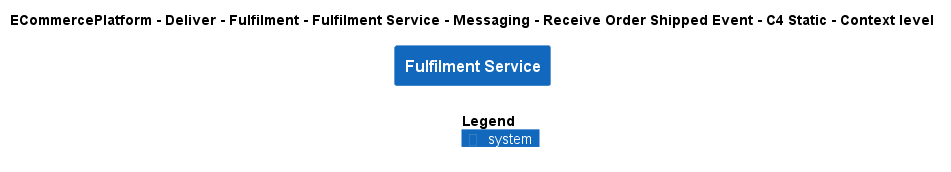

The diagram above was rendered by PlantUML. Its source (embedded in the PNG):
@startuml
!include ..\..\..\..\..\..\..\..\..\.c4s\C4_Context.puml

AddElementTag("c4interflow:lifecycle:new", $bgColor=green, $fontColor=#ffffff, $borderColor=green, $shadowing="False")
AddElementTag("c4interflow:lifecycle:changed", $bgColor=orange, $fontColor=#ffffff, $borderColor=orange, $shadowing="False")
AddElementTag("c4interflow:lifecycle:removed", $bgColor=red, $fontColor=#ffffff, $borderColor=red, $shadowing="False")

AddRelTag("c4interflow:lifecycle:new", $textColor=green, $lineColor=green)
AddRelTag("c4interflow:lifecycle:changed", $textColor=orange, $lineColor=orange)
AddRelTag("c4interflow:lifecycle:removed", $textColor=red, $lineColor=red)

SHOW_PERSON_PORTRAIT()
LAYOUT_TOP_DOWN()

skinparam linetype polyline

title ECommercePlatform - Deliver - Fulfilment - Fulfilment Service - Messaging - Receive Order Shipped Event - C4 Static - Context level

System(ECommercePlatform.Deliver.Fulfilment.SoftwareSystems.FulfilmentService, "Fulfilment Service", "")



SHOW_LEGEND()
@enduml